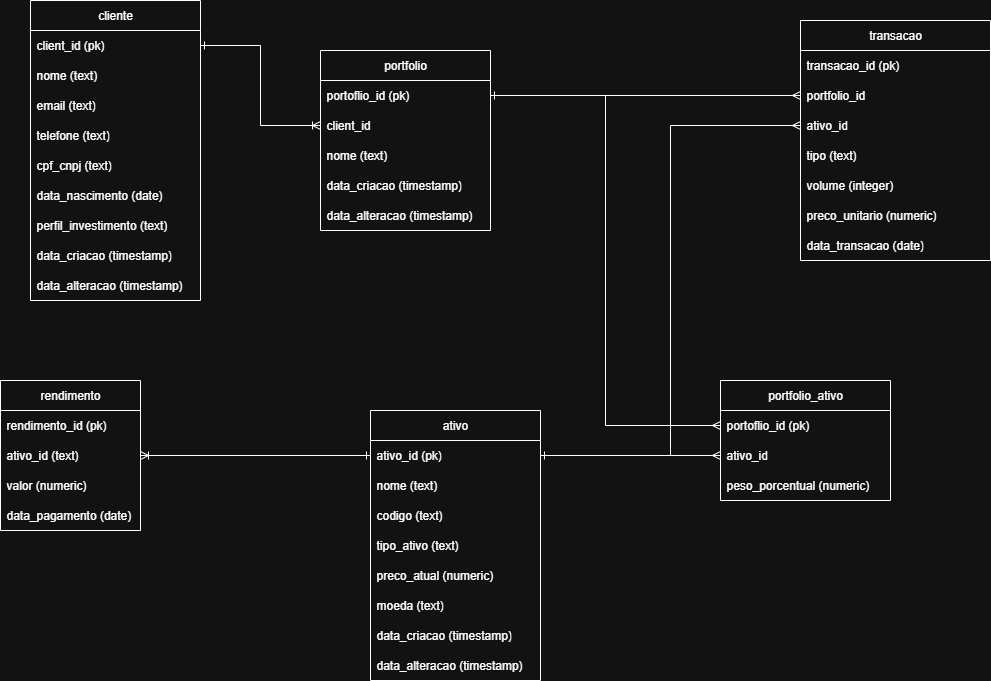

The diagram above was exported from draw.io. Its source (the exported page's mxGraphModel, read from the mxfile embedded in the PNG):
<mxGraphModel dx="1426" dy="777" grid="1" gridSize="10" guides="1" tooltips="1" connect="1" arrows="1" fold="1" page="1" pageScale="1" pageWidth="1169" pageHeight="827" math="0" shadow="0">
  <root>
    <mxCell id="CbLyd1rWi4z5yvEcUxCL-0" />
    <mxCell id="CbLyd1rWi4z5yvEcUxCL-1" parent="CbLyd1rWi4z5yvEcUxCL-0" />
    <mxCell id="R6aP7fGyWdEv9-0RN7Mx-10" value="cliente" style="swimlane;fontStyle=0;childLayout=stackLayout;horizontal=1;startSize=30;horizontalStack=0;resizeParent=1;resizeParentMax=0;resizeLast=0;collapsible=1;marginBottom=0;whiteSpace=wrap;html=1;" parent="CbLyd1rWi4z5yvEcUxCL-1" vertex="1">
      <mxGeometry x="80" y="30" width="170" height="300" as="geometry">
        <mxRectangle x="170" y="230" width="90" height="30" as="alternateBounds" />
      </mxGeometry>
    </mxCell>
    <mxCell id="R6aP7fGyWdEv9-0RN7Mx-11" value="client_id (pk)" style="text;strokeColor=none;fillColor=none;align=left;verticalAlign=middle;spacingLeft=4;spacingRight=4;overflow=hidden;points=[[0,0.5],[1,0.5]];portConstraint=eastwest;rotatable=0;whiteSpace=wrap;html=1;" parent="R6aP7fGyWdEv9-0RN7Mx-10" vertex="1">
      <mxGeometry y="30" width="170" height="30" as="geometry" />
    </mxCell>
    <mxCell id="R6aP7fGyWdEv9-0RN7Mx-12" value="nome (text)" style="text;strokeColor=none;fillColor=none;align=left;verticalAlign=middle;spacingLeft=4;spacingRight=4;overflow=hidden;points=[[0,0.5],[1,0.5]];portConstraint=eastwest;rotatable=0;whiteSpace=wrap;html=1;" parent="R6aP7fGyWdEv9-0RN7Mx-10" vertex="1">
      <mxGeometry y="60" width="170" height="30" as="geometry" />
    </mxCell>
    <mxCell id="R6aP7fGyWdEv9-0RN7Mx-16" value="email (text)" style="text;strokeColor=none;fillColor=none;align=left;verticalAlign=middle;spacingLeft=4;spacingRight=4;overflow=hidden;points=[[0,0.5],[1,0.5]];portConstraint=eastwest;rotatable=0;whiteSpace=wrap;html=1;" parent="R6aP7fGyWdEv9-0RN7Mx-10" vertex="1">
      <mxGeometry y="90" width="170" height="30" as="geometry" />
    </mxCell>
    <mxCell id="R6aP7fGyWdEv9-0RN7Mx-17" value="telefone (text)" style="text;strokeColor=none;fillColor=none;align=left;verticalAlign=middle;spacingLeft=4;spacingRight=4;overflow=hidden;points=[[0,0.5],[1,0.5]];portConstraint=eastwest;rotatable=0;whiteSpace=wrap;html=1;" parent="R6aP7fGyWdEv9-0RN7Mx-10" vertex="1">
      <mxGeometry y="120" width="170" height="30" as="geometry" />
    </mxCell>
    <mxCell id="R6aP7fGyWdEv9-0RN7Mx-58" value="cpf_cnpj (text)" style="text;strokeColor=none;fillColor=none;align=left;verticalAlign=middle;spacingLeft=4;spacingRight=4;overflow=hidden;points=[[0,0.5],[1,0.5]];portConstraint=eastwest;rotatable=0;whiteSpace=wrap;html=1;" parent="R6aP7fGyWdEv9-0RN7Mx-10" vertex="1">
      <mxGeometry y="150" width="170" height="30" as="geometry" />
    </mxCell>
    <mxCell id="Xie5Np_hgtSFlqNsRouF-0" value="data_nascimento (date)" style="text;strokeColor=none;fillColor=none;align=left;verticalAlign=middle;spacingLeft=4;spacingRight=4;overflow=hidden;points=[[0,0.5],[1,0.5]];portConstraint=eastwest;rotatable=0;whiteSpace=wrap;html=1;" parent="R6aP7fGyWdEv9-0RN7Mx-10" vertex="1">
      <mxGeometry y="180" width="170" height="30" as="geometry" />
    </mxCell>
    <mxCell id="Xie5Np_hgtSFlqNsRouF-1" value="perfil_investimento (text)" style="text;strokeColor=none;fillColor=none;align=left;verticalAlign=middle;spacingLeft=4;spacingRight=4;overflow=hidden;points=[[0,0.5],[1,0.5]];portConstraint=eastwest;rotatable=0;whiteSpace=wrap;html=1;" parent="R6aP7fGyWdEv9-0RN7Mx-10" vertex="1">
      <mxGeometry y="210" width="170" height="30" as="geometry" />
    </mxCell>
    <mxCell id="R6aP7fGyWdEv9-0RN7Mx-13" value="data_criacao (timestamp)" style="text;strokeColor=none;fillColor=none;align=left;verticalAlign=middle;spacingLeft=4;spacingRight=4;overflow=hidden;points=[[0,0.5],[1,0.5]];portConstraint=eastwest;rotatable=0;whiteSpace=wrap;html=1;" parent="R6aP7fGyWdEv9-0RN7Mx-10" vertex="1">
      <mxGeometry y="240" width="170" height="30" as="geometry" />
    </mxCell>
    <mxCell id="R6aP7fGyWdEv9-0RN7Mx-59" value="data_alteracao (timestamp)" style="text;strokeColor=none;fillColor=none;align=left;verticalAlign=middle;spacingLeft=4;spacingRight=4;overflow=hidden;points=[[0,0.5],[1,0.5]];portConstraint=eastwest;rotatable=0;whiteSpace=wrap;html=1;" parent="R6aP7fGyWdEv9-0RN7Mx-10" vertex="1">
      <mxGeometry y="270" width="170" height="30" as="geometry" />
    </mxCell>
    <mxCell id="R6aP7fGyWdEv9-0RN7Mx-27" value="ativo" style="swimlane;fontStyle=0;childLayout=stackLayout;horizontal=1;startSize=30;horizontalStack=0;resizeParent=1;resizeParentMax=0;resizeLast=0;collapsible=1;marginBottom=0;whiteSpace=wrap;html=1;" parent="CbLyd1rWi4z5yvEcUxCL-1" vertex="1">
      <mxGeometry x="420" y="440" width="170" height="270" as="geometry">
        <mxRectangle x="170" y="230" width="90" height="30" as="alternateBounds" />
      </mxGeometry>
    </mxCell>
    <mxCell id="R6aP7fGyWdEv9-0RN7Mx-28" value="ativo_id (pk)" style="text;strokeColor=none;fillColor=none;align=left;verticalAlign=middle;spacingLeft=4;spacingRight=4;overflow=hidden;points=[[0,0.5],[1,0.5]];portConstraint=eastwest;rotatable=0;whiteSpace=wrap;html=1;" parent="R6aP7fGyWdEv9-0RN7Mx-27" vertex="1">
      <mxGeometry y="30" width="170" height="30" as="geometry" />
    </mxCell>
    <mxCell id="R6aP7fGyWdEv9-0RN7Mx-29" value="nome (text)" style="text;strokeColor=none;fillColor=none;align=left;verticalAlign=middle;spacingLeft=4;spacingRight=4;overflow=hidden;points=[[0,0.5],[1,0.5]];portConstraint=eastwest;rotatable=0;whiteSpace=wrap;html=1;" parent="R6aP7fGyWdEv9-0RN7Mx-27" vertex="1">
      <mxGeometry y="60" width="170" height="30" as="geometry" />
    </mxCell>
    <mxCell id="Xie5Np_hgtSFlqNsRouF-2" value="codigo (text)" style="text;strokeColor=none;fillColor=none;align=left;verticalAlign=middle;spacingLeft=4;spacingRight=4;overflow=hidden;points=[[0,0.5],[1,0.5]];portConstraint=eastwest;rotatable=0;whiteSpace=wrap;html=1;" parent="R6aP7fGyWdEv9-0RN7Mx-27" vertex="1">
      <mxGeometry y="90" width="170" height="30" as="geometry" />
    </mxCell>
    <mxCell id="R6aP7fGyWdEv9-0RN7Mx-30" value="tipo_ativo (text)" style="text;strokeColor=none;fillColor=none;align=left;verticalAlign=middle;spacingLeft=4;spacingRight=4;overflow=hidden;points=[[0,0.5],[1,0.5]];portConstraint=eastwest;rotatable=0;whiteSpace=wrap;html=1;" parent="R6aP7fGyWdEv9-0RN7Mx-27" vertex="1">
      <mxGeometry y="120" width="170" height="30" as="geometry" />
    </mxCell>
    <mxCell id="R6aP7fGyWdEv9-0RN7Mx-31" value="preco_atual (numeric)" style="text;strokeColor=none;fillColor=none;align=left;verticalAlign=middle;spacingLeft=4;spacingRight=4;overflow=hidden;points=[[0,0.5],[1,0.5]];portConstraint=eastwest;rotatable=0;whiteSpace=wrap;html=1;" parent="R6aP7fGyWdEv9-0RN7Mx-27" vertex="1">
      <mxGeometry y="150" width="170" height="30" as="geometry" />
    </mxCell>
    <mxCell id="Xie5Np_hgtSFlqNsRouF-3" value="moeda (text)" style="text;strokeColor=none;fillColor=none;align=left;verticalAlign=middle;spacingLeft=4;spacingRight=4;overflow=hidden;points=[[0,0.5],[1,0.5]];portConstraint=eastwest;rotatable=0;whiteSpace=wrap;html=1;" parent="R6aP7fGyWdEv9-0RN7Mx-27" vertex="1">
      <mxGeometry y="180" width="170" height="30" as="geometry" />
    </mxCell>
    <mxCell id="R6aP7fGyWdEv9-0RN7Mx-60" value="data_criacao (timestamp)" style="text;strokeColor=none;fillColor=none;align=left;verticalAlign=middle;spacingLeft=4;spacingRight=4;overflow=hidden;points=[[0,0.5],[1,0.5]];portConstraint=eastwest;rotatable=0;whiteSpace=wrap;html=1;" parent="R6aP7fGyWdEv9-0RN7Mx-27" vertex="1">
      <mxGeometry y="210" width="170" height="30" as="geometry" />
    </mxCell>
    <mxCell id="R6aP7fGyWdEv9-0RN7Mx-61" value="data_alteracao (timestamp)" style="text;strokeColor=none;fillColor=none;align=left;verticalAlign=middle;spacingLeft=4;spacingRight=4;overflow=hidden;points=[[0,0.5],[1,0.5]];portConstraint=eastwest;rotatable=0;whiteSpace=wrap;html=1;" parent="R6aP7fGyWdEv9-0RN7Mx-27" vertex="1">
      <mxGeometry y="240" width="170" height="30" as="geometry" />
    </mxCell>
    <mxCell id="R6aP7fGyWdEv9-0RN7Mx-45" value="rendimento" style="swimlane;fontStyle=0;childLayout=stackLayout;horizontal=1;startSize=30;horizontalStack=0;resizeParent=1;resizeParentMax=0;resizeLast=0;collapsible=1;marginBottom=0;whiteSpace=wrap;html=1;" parent="CbLyd1rWi4z5yvEcUxCL-1" vertex="1">
      <mxGeometry x="50" y="410" width="140" height="150" as="geometry">
        <mxRectangle x="170" y="230" width="90" height="30" as="alternateBounds" />
      </mxGeometry>
    </mxCell>
    <mxCell id="R6aP7fGyWdEv9-0RN7Mx-46" value="rendimento_id (pk)" style="text;strokeColor=none;fillColor=none;align=left;verticalAlign=middle;spacingLeft=4;spacingRight=4;overflow=hidden;points=[[0,0.5],[1,0.5]];portConstraint=eastwest;rotatable=0;whiteSpace=wrap;html=1;" parent="R6aP7fGyWdEv9-0RN7Mx-45" vertex="1">
      <mxGeometry y="30" width="140" height="30" as="geometry" />
    </mxCell>
    <mxCell id="R6aP7fGyWdEv9-0RN7Mx-47" value="ativo_id (text)" style="text;strokeColor=none;fillColor=none;align=left;verticalAlign=middle;spacingLeft=4;spacingRight=4;overflow=hidden;points=[[0,0.5],[1,0.5]];portConstraint=eastwest;rotatable=0;whiteSpace=wrap;html=1;" parent="R6aP7fGyWdEv9-0RN7Mx-45" vertex="1">
      <mxGeometry y="60" width="140" height="30" as="geometry" />
    </mxCell>
    <mxCell id="R6aP7fGyWdEv9-0RN7Mx-48" value="valor (numeric)" style="text;strokeColor=none;fillColor=none;align=left;verticalAlign=middle;spacingLeft=4;spacingRight=4;overflow=hidden;points=[[0,0.5],[1,0.5]];portConstraint=eastwest;rotatable=0;whiteSpace=wrap;html=1;" parent="R6aP7fGyWdEv9-0RN7Mx-45" vertex="1">
      <mxGeometry y="90" width="140" height="30" as="geometry" />
    </mxCell>
    <mxCell id="R6aP7fGyWdEv9-0RN7Mx-65" value="data_pagamento (date)" style="text;strokeColor=none;fillColor=none;align=left;verticalAlign=middle;spacingLeft=4;spacingRight=4;overflow=hidden;points=[[0,0.5],[1,0.5]];portConstraint=eastwest;rotatable=0;whiteSpace=wrap;html=1;" parent="R6aP7fGyWdEv9-0RN7Mx-45" vertex="1">
      <mxGeometry y="120" width="140" height="30" as="geometry" />
    </mxCell>
    <mxCell id="R6aP7fGyWdEv9-0RN7Mx-66" value="portfolio" style="swimlane;fontStyle=0;childLayout=stackLayout;horizontal=1;startSize=30;horizontalStack=0;resizeParent=1;resizeParentMax=0;resizeLast=0;collapsible=1;marginBottom=0;whiteSpace=wrap;html=1;" parent="CbLyd1rWi4z5yvEcUxCL-1" vertex="1">
      <mxGeometry x="370" y="80" width="170" height="180" as="geometry">
        <mxRectangle x="170" y="230" width="90" height="30" as="alternateBounds" />
      </mxGeometry>
    </mxCell>
    <mxCell id="R6aP7fGyWdEv9-0RN7Mx-67" value="portoflio_id (pk)" style="text;strokeColor=none;fillColor=none;align=left;verticalAlign=middle;spacingLeft=4;spacingRight=4;overflow=hidden;points=[[0,0.5],[1,0.5]];portConstraint=eastwest;rotatable=0;whiteSpace=wrap;html=1;" parent="R6aP7fGyWdEv9-0RN7Mx-66" vertex="1">
      <mxGeometry y="30" width="170" height="30" as="geometry" />
    </mxCell>
    <mxCell id="R6aP7fGyWdEv9-0RN7Mx-68" value="client_id" style="text;strokeColor=none;fillColor=none;align=left;verticalAlign=middle;spacingLeft=4;spacingRight=4;overflow=hidden;points=[[0,0.5],[1,0.5]];portConstraint=eastwest;rotatable=0;whiteSpace=wrap;html=1;" parent="R6aP7fGyWdEv9-0RN7Mx-66" vertex="1">
      <mxGeometry y="60" width="170" height="30" as="geometry" />
    </mxCell>
    <mxCell id="R6aP7fGyWdEv9-0RN7Mx-69" value="nome (text)" style="text;strokeColor=none;fillColor=none;align=left;verticalAlign=middle;spacingLeft=4;spacingRight=4;overflow=hidden;points=[[0,0.5],[1,0.5]];portConstraint=eastwest;rotatable=0;whiteSpace=wrap;html=1;" parent="R6aP7fGyWdEv9-0RN7Mx-66" vertex="1">
      <mxGeometry y="90" width="170" height="30" as="geometry" />
    </mxCell>
    <mxCell id="R6aP7fGyWdEv9-0RN7Mx-71" value="data_criacao (timestamp)" style="text;strokeColor=none;fillColor=none;align=left;verticalAlign=middle;spacingLeft=4;spacingRight=4;overflow=hidden;points=[[0,0.5],[1,0.5]];portConstraint=eastwest;rotatable=0;whiteSpace=wrap;html=1;" parent="R6aP7fGyWdEv9-0RN7Mx-66" vertex="1">
      <mxGeometry y="120" width="170" height="30" as="geometry" />
    </mxCell>
    <mxCell id="Xie5Np_hgtSFlqNsRouF-4" value="data_alteracao (timestamp)" style="text;strokeColor=none;fillColor=none;align=left;verticalAlign=middle;spacingLeft=4;spacingRight=4;overflow=hidden;points=[[0,0.5],[1,0.5]];portConstraint=eastwest;rotatable=0;whiteSpace=wrap;html=1;" parent="R6aP7fGyWdEv9-0RN7Mx-66" vertex="1">
      <mxGeometry y="150" width="170" height="30" as="geometry" />
    </mxCell>
    <mxCell id="Xie5Np_hgtSFlqNsRouF-8" value="transacao" style="swimlane;fontStyle=0;childLayout=stackLayout;horizontal=1;startSize=30;horizontalStack=0;resizeParent=1;resizeParentMax=0;resizeLast=0;collapsible=1;marginBottom=0;whiteSpace=wrap;html=1;" parent="CbLyd1rWi4z5yvEcUxCL-1" vertex="1">
      <mxGeometry x="850" y="50" width="190" height="240" as="geometry">
        <mxRectangle x="170" y="230" width="90" height="30" as="alternateBounds" />
      </mxGeometry>
    </mxCell>
    <mxCell id="Xie5Np_hgtSFlqNsRouF-9" value="transacao_id (pk)" style="text;strokeColor=none;fillColor=none;align=left;verticalAlign=middle;spacingLeft=4;spacingRight=4;overflow=hidden;points=[[0,0.5],[1,0.5]];portConstraint=eastwest;rotatable=0;whiteSpace=wrap;html=1;" parent="Xie5Np_hgtSFlqNsRouF-8" vertex="1">
      <mxGeometry y="30" width="190" height="30" as="geometry" />
    </mxCell>
    <mxCell id="Xie5Np_hgtSFlqNsRouF-10" value="portfolio_id" style="text;strokeColor=none;fillColor=none;align=left;verticalAlign=middle;spacingLeft=4;spacingRight=4;overflow=hidden;points=[[0,0.5],[1,0.5]];portConstraint=eastwest;rotatable=0;whiteSpace=wrap;html=1;" parent="Xie5Np_hgtSFlqNsRouF-8" vertex="1">
      <mxGeometry y="60" width="190" height="30" as="geometry" />
    </mxCell>
    <mxCell id="Xie5Np_hgtSFlqNsRouF-11" value="ativo_id" style="text;strokeColor=none;fillColor=none;align=left;verticalAlign=middle;spacingLeft=4;spacingRight=4;overflow=hidden;points=[[0,0.5],[1,0.5]];portConstraint=eastwest;rotatable=0;whiteSpace=wrap;html=1;" parent="Xie5Np_hgtSFlqNsRouF-8" vertex="1">
      <mxGeometry y="90" width="190" height="30" as="geometry" />
    </mxCell>
    <mxCell id="Xie5Np_hgtSFlqNsRouF-16" value="tipo (text)" style="text;strokeColor=none;fillColor=none;align=left;verticalAlign=middle;spacingLeft=4;spacingRight=4;overflow=hidden;points=[[0,0.5],[1,0.5]];portConstraint=eastwest;rotatable=0;whiteSpace=wrap;html=1;" parent="Xie5Np_hgtSFlqNsRouF-8" vertex="1">
      <mxGeometry y="120" width="190" height="30" as="geometry" />
    </mxCell>
    <mxCell id="Xie5Np_hgtSFlqNsRouF-17" value="volume (integer)" style="text;strokeColor=none;fillColor=none;align=left;verticalAlign=middle;spacingLeft=4;spacingRight=4;overflow=hidden;points=[[0,0.5],[1,0.5]];portConstraint=eastwest;rotatable=0;whiteSpace=wrap;html=1;" parent="Xie5Np_hgtSFlqNsRouF-8" vertex="1">
      <mxGeometry y="150" width="190" height="30" as="geometry" />
    </mxCell>
    <mxCell id="Xie5Np_hgtSFlqNsRouF-12" value="preco_unitario (numeric)" style="text;strokeColor=none;fillColor=none;align=left;verticalAlign=middle;spacingLeft=4;spacingRight=4;overflow=hidden;points=[[0,0.5],[1,0.5]];portConstraint=eastwest;rotatable=0;whiteSpace=wrap;html=1;" parent="Xie5Np_hgtSFlqNsRouF-8" vertex="1">
      <mxGeometry y="180" width="190" height="30" as="geometry" />
    </mxCell>
    <mxCell id="Xie5Np_hgtSFlqNsRouF-18" value="data_transacao (date)" style="text;strokeColor=none;fillColor=none;align=left;verticalAlign=middle;spacingLeft=4;spacingRight=4;overflow=hidden;points=[[0,0.5],[1,0.5]];portConstraint=eastwest;rotatable=0;whiteSpace=wrap;html=1;" parent="Xie5Np_hgtSFlqNsRouF-8" vertex="1">
      <mxGeometry y="210" width="190" height="30" as="geometry" />
    </mxCell>
    <mxCell id="Xie5Np_hgtSFlqNsRouF-15" style="edgeStyle=orthogonalEdgeStyle;rounded=0;orthogonalLoop=1;jettySize=auto;html=1;entryX=1;entryY=0.5;entryDx=0;entryDy=0;endArrow=ERoneToMany;endFill=0;startArrow=ERone;startFill=0;" parent="CbLyd1rWi4z5yvEcUxCL-1" source="R6aP7fGyWdEv9-0RN7Mx-28" target="R6aP7fGyWdEv9-0RN7Mx-47" edge="1">
      <mxGeometry relative="1" as="geometry" />
    </mxCell>
    <mxCell id="Xie5Np_hgtSFlqNsRouF-19" value="portfolio_ativo" style="swimlane;fontStyle=0;childLayout=stackLayout;horizontal=1;startSize=30;horizontalStack=0;resizeParent=1;resizeParentMax=0;resizeLast=0;collapsible=1;marginBottom=0;whiteSpace=wrap;html=1;" parent="CbLyd1rWi4z5yvEcUxCL-1" vertex="1">
      <mxGeometry x="770" y="410" width="170" height="120" as="geometry">
        <mxRectangle x="170" y="230" width="90" height="30" as="alternateBounds" />
      </mxGeometry>
    </mxCell>
    <mxCell id="Xie5Np_hgtSFlqNsRouF-20" value="portoflio_id (pk)" style="text;strokeColor=none;fillColor=none;align=left;verticalAlign=middle;spacingLeft=4;spacingRight=4;overflow=hidden;points=[[0,0.5],[1,0.5]];portConstraint=eastwest;rotatable=0;whiteSpace=wrap;html=1;" parent="Xie5Np_hgtSFlqNsRouF-19" vertex="1">
      <mxGeometry y="30" width="170" height="30" as="geometry" />
    </mxCell>
    <mxCell id="Xie5Np_hgtSFlqNsRouF-21" value="ativo_id" style="text;strokeColor=none;fillColor=none;align=left;verticalAlign=middle;spacingLeft=4;spacingRight=4;overflow=hidden;points=[[0,0.5],[1,0.5]];portConstraint=eastwest;rotatable=0;whiteSpace=wrap;html=1;" parent="Xie5Np_hgtSFlqNsRouF-19" vertex="1">
      <mxGeometry y="60" width="170" height="30" as="geometry" />
    </mxCell>
    <mxCell id="Xie5Np_hgtSFlqNsRouF-22" value="peso_porcentual (numeric)" style="text;strokeColor=none;fillColor=none;align=left;verticalAlign=middle;spacingLeft=4;spacingRight=4;overflow=hidden;points=[[0,0.5],[1,0.5]];portConstraint=eastwest;rotatable=0;whiteSpace=wrap;html=1;" parent="Xie5Np_hgtSFlqNsRouF-19" vertex="1">
      <mxGeometry y="90" width="170" height="30" as="geometry" />
    </mxCell>
    <mxCell id="Xie5Np_hgtSFlqNsRouF-25" style="edgeStyle=orthogonalEdgeStyle;rounded=0;orthogonalLoop=1;jettySize=auto;html=1;endArrow=ERmany;endFill=0;" parent="CbLyd1rWi4z5yvEcUxCL-1" source="R6aP7fGyWdEv9-0RN7Mx-67" target="Xie5Np_hgtSFlqNsRouF-10" edge="1">
      <mxGeometry relative="1" as="geometry" />
    </mxCell>
    <mxCell id="Xie5Np_hgtSFlqNsRouF-26" style="edgeStyle=orthogonalEdgeStyle;rounded=0;orthogonalLoop=1;jettySize=auto;html=1;entryX=0;entryY=0.5;entryDx=0;entryDy=0;startArrow=ERone;startFill=0;endArrow=ERmany;endFill=0;" parent="CbLyd1rWi4z5yvEcUxCL-1" source="R6aP7fGyWdEv9-0RN7Mx-67" target="Xie5Np_hgtSFlqNsRouF-20" edge="1">
      <mxGeometry relative="1" as="geometry" />
    </mxCell>
    <mxCell id="Xie5Np_hgtSFlqNsRouF-28" style="edgeStyle=orthogonalEdgeStyle;rounded=0;orthogonalLoop=1;jettySize=auto;html=1;entryX=0;entryY=0.5;entryDx=0;entryDy=0;startArrow=baseDash;startFill=0;endArrow=ERmany;endFill=0;" parent="CbLyd1rWi4z5yvEcUxCL-1" source="R6aP7fGyWdEv9-0RN7Mx-28" target="Xie5Np_hgtSFlqNsRouF-21" edge="1">
      <mxGeometry relative="1" as="geometry" />
    </mxCell>
    <mxCell id="BNMWMXsvRrBKgG0_NVC1-0" style="edgeStyle=orthogonalEdgeStyle;rounded=0;orthogonalLoop=1;jettySize=auto;html=1;exitX=1;exitY=0.5;exitDx=0;exitDy=0;entryX=0;entryY=0.5;entryDx=0;entryDy=0;endArrow=ERoneToMany;endFill=0;startArrow=ERone;startFill=0;" parent="CbLyd1rWi4z5yvEcUxCL-1" source="R6aP7fGyWdEv9-0RN7Mx-11" target="R6aP7fGyWdEv9-0RN7Mx-68" edge="1">
      <mxGeometry relative="1" as="geometry" />
    </mxCell>
    <mxCell id="D9PoGK2H8ncJ-XKQNJFI-0" style="edgeStyle=orthogonalEdgeStyle;rounded=0;orthogonalLoop=1;jettySize=auto;html=1;entryX=0;entryY=0.5;entryDx=0;entryDy=0;endArrow=ERmany;endFill=0;startArrow=ERone;startFill=0;" edge="1" parent="CbLyd1rWi4z5yvEcUxCL-1" source="R6aP7fGyWdEv9-0RN7Mx-28" target="Xie5Np_hgtSFlqNsRouF-11">
      <mxGeometry relative="1" as="geometry">
        <Array as="points">
          <mxPoint x="720" y="485" />
          <mxPoint x="720" y="155" />
        </Array>
      </mxGeometry>
    </mxCell>
  </root>
</mxGraphModel>